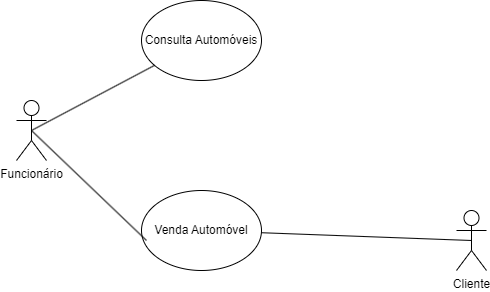

The diagram above was exported from draw.io. Its source (the exported page's mxGraphModel, read from the mxfile embedded in the PNG):
<mxGraphModel dx="478" dy="286" grid="1" gridSize="10" guides="1" tooltips="1" connect="1" arrows="1" fold="1" page="1" pageScale="1" pageWidth="1169" pageHeight="827" math="0" shadow="0">
  <root>
    <mxCell id="0" />
    <mxCell id="1" parent="0" />
    <mxCell id="azDE05RQFd_8N0yLAZcB-1" value="Funcionário" style="shape=umlActor;verticalLabelPosition=bottom;verticalAlign=top;html=1;outlineConnect=0;" vertex="1" parent="1">
      <mxGeometry x="460" y="190" width="30" height="60" as="geometry" />
    </mxCell>
    <mxCell id="azDE05RQFd_8N0yLAZcB-5" value="Consulta Automóveis" style="ellipse;whiteSpace=wrap;html=1;" vertex="1" parent="1">
      <mxGeometry x="585" y="90" width="120" height="80" as="geometry" />
    </mxCell>
    <mxCell id="azDE05RQFd_8N0yLAZcB-6" value="Venda Automóvel" style="ellipse;whiteSpace=wrap;html=1;" vertex="1" parent="1">
      <mxGeometry x="585" y="280" width="120" height="80" as="geometry" />
    </mxCell>
    <mxCell id="azDE05RQFd_8N0yLAZcB-7" value="Cliente&lt;br&gt;" style="shape=umlActor;verticalLabelPosition=bottom;verticalAlign=top;html=1;outlineConnect=0;" vertex="1" parent="1">
      <mxGeometry x="900" y="300" width="30" height="60" as="geometry" />
    </mxCell>
    <mxCell id="azDE05RQFd_8N0yLAZcB-9" value="" style="endArrow=none;html=1;rounded=0;exitX=0.5;exitY=0.5;exitDx=0;exitDy=0;exitPerimeter=0;" edge="1" parent="1" source="azDE05RQFd_8N0yLAZcB-1" target="azDE05RQFd_8N0yLAZcB-5">
      <mxGeometry width="50" height="50" relative="1" as="geometry">
        <mxPoint x="500" y="230" as="sourcePoint" />
        <mxPoint x="550" y="180" as="targetPoint" />
      </mxGeometry>
    </mxCell>
    <mxCell id="azDE05RQFd_8N0yLAZcB-10" value="" style="endArrow=none;html=1;rounded=0;exitX=0.5;exitY=0.5;exitDx=0;exitDy=0;exitPerimeter=0;" edge="1" parent="1" source="azDE05RQFd_8N0yLAZcB-1">
      <mxGeometry width="50" height="50" relative="1" as="geometry">
        <mxPoint x="540" y="380" as="sourcePoint" />
        <mxPoint x="590" y="330" as="targetPoint" />
      </mxGeometry>
    </mxCell>
    <mxCell id="azDE05RQFd_8N0yLAZcB-11" value="" style="endArrow=none;html=1;rounded=0;entryX=0.5;entryY=0.5;entryDx=0;entryDy=0;entryPerimeter=0;" edge="1" parent="1" source="azDE05RQFd_8N0yLAZcB-6" target="azDE05RQFd_8N0yLAZcB-7">
      <mxGeometry width="50" height="50" relative="1" as="geometry">
        <mxPoint x="560" y="470" as="sourcePoint" />
        <mxPoint x="610" y="420" as="targetPoint" />
      </mxGeometry>
    </mxCell>
  </root>
</mxGraphModel>